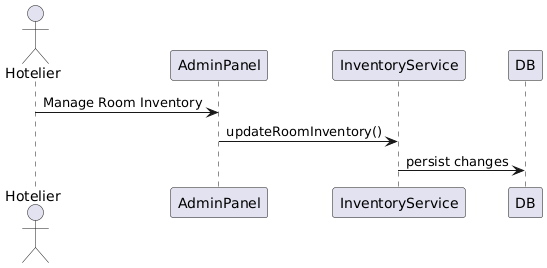

The diagram above was rendered by PlantUML. Its source (embedded in the PNG):
@startuml
actor Hotelier
participant AdminPanel
participant InventoryService
participant DB

Hotelier -> AdminPanel: Manage Room Inventory
AdminPanel -> InventoryService: updateRoomInventory()
InventoryService -> DB: persist changes
@enduml